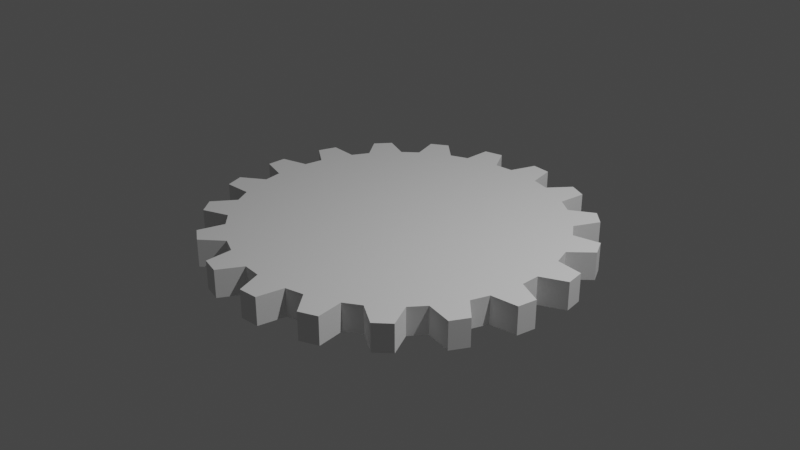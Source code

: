 # Source: simple_gear_model_arraymod.blend  (saved by Blender 2.93.20; exported with 4.5.12 LTS)
import bpy
from mathutils import Matrix  # noqa: F401  (used for matrix-valued properties, if any)

bpy.ops.wm.read_factory_settings(use_empty=True)
scene = bpy.context.scene
scene.name = 'Scene'

# ---- collections
col_collection = bpy.data.collections.new('Collection'); scene.collection.children.link(col_collection)

# ---- world
world_world = bpy.data.worlds.new('World'); scene.world = world_world
world_world.use_nodes = True; world_world.node_tree.nodes.clear()
_N = world_world.node_tree.nodes; _L = world_world.node_tree.links
n0 = _N.new('ShaderNodeOutputWorld'); n0.name = 'World Output'; n0.location = (300, 300)
n1 = _N.new('ShaderNodeBackground'); n1.name = 'Background'; n1.location = (10, 300)
n1.inputs[0].default_value = (0.05088, 0.05088, 0.05088, 1.0)
_L.new(n1.outputs[0], n0.inputs[0])
n0.is_active_output = True
world_world.color = (0.05088, 0.05088, 0.05088)
world_world.use_sun_shadow = False
world_world.sun_shadow_jitter_overblur = 0.0

# ---- cameras
cam_camera = bpy.data.cameras.new('Camera')
cam_camera.clip_end = 100.0
cam_camera.ortho_scale = 7.314

# ---- lights
light_light = bpy.data.lights.new('Light', 'POINT')
light_light.transmission_factor = 0.0
light_light.energy = 1000.0
light_light.shadow_soft_size = 0.1
light_light.shadow_maximum_resolution = 0.006
light_light.use_absolute_resolution = True

# ---- meshes
me_plane = bpy.data.meshes.new('Plane')
me_plane.from_pydata([(-1.737, -0.1894, 0.0), (0.0, 0.0, 0.0), (-1.737, 0.1894, 0.0), (-2.024, -0.1043, 0.0), (-2.024, 0.1043, 0.0), (-1.703, 0.3918, 0.0)], [], [(0, 2, 4, 3), (0, 1, 2), (2, 1, 5)])
_uv = me_plane.uv_layers.new(name='UVMap')
_uv.uv.foreach_set('vector', [0.5, 0.0, 0.5, 1.0, 0.5, 1.0, 0.5, 0.0, 0.5, 0.0, 1.0, 0.5, 0.5, 1.0, 0.5, 1.0, 1.0, 0.5, 0.0, 0.0])
me_plane.use_remesh_fix_poles = True
me_plane.use_remesh_preserve_attributes = False
me_plane.update()

# ---- objects
ob_light = bpy.data.objects.new('Light', light_light)
ob_camera = bpy.data.objects.new('Camera', cam_camera)
ob_plane = bpy.data.objects.new('Plane', me_plane)
ob_empty = bpy.data.objects.new('Empty', None)

# ---- transforms, parenting, visibility, modifiers, constraints
ob_light.location = (4.076, 1.005, 5.904)
ob_light.rotation_euler = (0.6503, 0.05522, 1.866)
ob_light.lock_rotations_4d = False
ob_light.empty_display_type = 'ARROWS'
ob_light.color = (0.0, 0.0, 0.0, 0.0)
ob_light.lineart.crease_threshold = 0.0
ob_camera.location = (7.359, -6.926, 4.958)
ob_camera.rotation_euler = (1.109, 0.0, 0.8149)
ob_camera.lock_rotations_4d = False
ob_camera.empty_display_type = 'ARROWS'
ob_camera.color = (0.0, 0.0, 0.0, 0.0)
ob_camera.display_type = 'WIRE'
ob_camera.lineart.crease_threshold = 0.0
ob_plane.location = (0.0, 0.0, 0.0)
_m = ob_plane.modifiers.new('Array', 'ARRAY')
_m.count = 19
_m.use_relative_offset = False
_m.use_merge_vertices = True
_m.use_merge_vertices_cap = True
_m.use_object_offset = True
_m.offset_object = ob_empty
_m = ob_plane.modifiers.new('Solidify', 'SOLIDIFY')
_m.thickness = 0.3
ob_empty.location = (0.0, 0.0, 0.0)
ob_empty.rotation_euler = (0.0, -0.0, -0.3306)
ob_empty.empty_display_type = 'ARROWS'

# ---- collection membership
col_collection.objects.link(ob_light)
col_collection.objects.link(ob_camera)
col_collection.objects.link(ob_plane)
col_collection.objects.link(ob_empty)

# ---- scene / render settings (as saved in the file)
scene.camera = ob_camera
scene.frame_start = 1; scene.frame_end = 250; scene.frame_set(0)
scene.render.engine = 'BLENDER_EEVEE_NEXT'
scene.cycles.use_denoising = False
scene.cycles.samples = 128
scene.cycles.sampling_pattern = 'TABULATED_SOBOL'
scene.cycles.use_adaptive_sampling = False
scene.cycles.use_light_tree = False
scene.view_settings.view_transform = 'Filmic'
bpy.context.view_layer.update()
